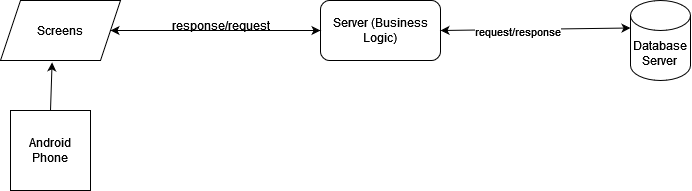

The diagram above was exported from draw.io. Its source (the exported page's mxGraphModel, read from the mxfile embedded in the PNG):
<mxGraphModel dx="1104" dy="452" grid="1" gridSize="10" guides="1" tooltips="1" connect="1" arrows="1" fold="1" page="1" pageScale="1" pageWidth="850" pageHeight="1100" math="0" shadow="0">
  <root>
    <mxCell id="0" />
    <mxCell id="1" parent="0" />
    <mxCell id="8teoTJASDU-G6g_DDopK-1" value="&lt;div&gt;Database&lt;/div&gt;&lt;div&gt;Server&lt;br&gt;&lt;/div&gt;" style="shape=cylinder3;whiteSpace=wrap;html=1;boundedLbl=1;backgroundOutline=1;size=15;" vertex="1" parent="1">
      <mxGeometry x="750" y="120" width="60" height="80" as="geometry" />
    </mxCell>
    <mxCell id="8teoTJASDU-G6g_DDopK-10" value="Server (Business Logic)" style="rounded=1;whiteSpace=wrap;html=1;" vertex="1" parent="1">
      <mxGeometry x="440" y="120" width="120" height="60" as="geometry" />
    </mxCell>
    <mxCell id="8teoTJASDU-G6g_DDopK-15" value="Android Phone" style="whiteSpace=wrap;html=1;aspect=fixed;" vertex="1" parent="1">
      <mxGeometry x="130" y="230" width="80" height="80" as="geometry" />
    </mxCell>
    <mxCell id="8teoTJASDU-G6g_DDopK-16" value="Screens" style="shape=parallelogram;perimeter=parallelogramPerimeter;whiteSpace=wrap;html=1;fixedSize=1;" vertex="1" parent="1">
      <mxGeometry x="120" y="120" width="120" height="60" as="geometry" />
    </mxCell>
    <mxCell id="8teoTJASDU-G6g_DDopK-17" value="" style="endArrow=classic;html=1;rounded=0;entryX=0.43;entryY=1.031;entryDx=0;entryDy=0;entryPerimeter=0;exitX=0.5;exitY=0;exitDx=0;exitDy=0;" edge="1" parent="1" target="8teoTJASDU-G6g_DDopK-16" source="8teoTJASDU-G6g_DDopK-15">
      <mxGeometry width="50" height="50" relative="1" as="geometry">
        <mxPoint x="102" y="360" as="sourcePoint" />
        <mxPoint x="150" y="300" as="targetPoint" />
        <Array as="points" />
      </mxGeometry>
    </mxCell>
    <mxCell id="8teoTJASDU-G6g_DDopK-20" value="response/request" style="text;html=1;align=center;verticalAlign=middle;resizable=0;points=[];autosize=1;strokeColor=none;fillColor=none;" vertex="1" parent="1">
      <mxGeometry x="280" y="130" width="120" height="30" as="geometry" />
    </mxCell>
    <mxCell id="8teoTJASDU-G6g_DDopK-29" value="" style="endArrow=classic;startArrow=classic;html=1;rounded=0;exitX=1;exitY=0.5;exitDx=0;exitDy=0;entryX=0;entryY=0.5;entryDx=0;entryDy=0;" edge="1" parent="1" source="8teoTJASDU-G6g_DDopK-16" target="8teoTJASDU-G6g_DDopK-10">
      <mxGeometry width="50" height="50" relative="1" as="geometry">
        <mxPoint x="410" y="240" as="sourcePoint" />
        <mxPoint x="460" y="190" as="targetPoint" />
      </mxGeometry>
    </mxCell>
    <mxCell id="8teoTJASDU-G6g_DDopK-30" value="" style="endArrow=classic;startArrow=classic;html=1;rounded=0;exitX=1;exitY=0.5;exitDx=0;exitDy=0;entryX=0;entryY=0;entryDx=0;entryDy=27.5;entryPerimeter=0;" edge="1" parent="1" source="8teoTJASDU-G6g_DDopK-10" target="8teoTJASDU-G6g_DDopK-1">
      <mxGeometry width="50" height="50" relative="1" as="geometry">
        <mxPoint x="520.0000000000002" y="149.4400000000001" as="sourcePoint" />
        <mxPoint x="740.0000000000002" y="149.4400000000001" as="targetPoint" />
      </mxGeometry>
    </mxCell>
    <mxCell id="8teoTJASDU-G6g_DDopK-31" value="request/response" style="edgeLabel;html=1;align=center;verticalAlign=middle;resizable=0;points=[];" vertex="1" connectable="0" parent="8teoTJASDU-G6g_DDopK-30">
      <mxGeometry x="-0.1943" y="-1" relative="1" as="geometry">
        <mxPoint as="offset" />
      </mxGeometry>
    </mxCell>
  </root>
</mxGraphModel>